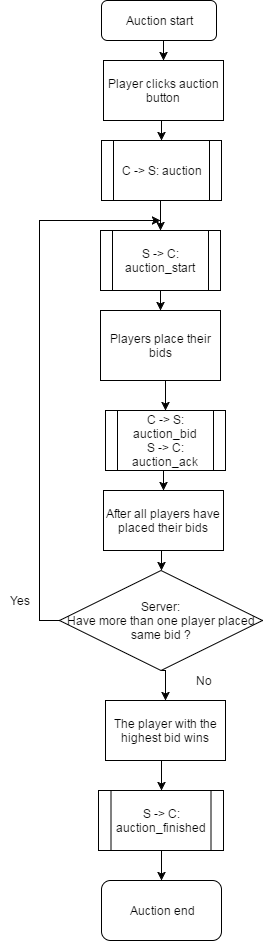

The diagram above was exported from draw.io. Its source (the exported page's mxGraphModel, read from the mxfile embedded in the PNG):
<mxGraphModel dx="1186" dy="1839" grid="1" gridSize="10" guides="1" tooltips="1" connect="1" arrows="1" fold="1" page="1" pageScale="1" pageWidth="850" pageHeight="1100" background="#ffffff" math="0" shadow="0">
  <root>
    <mxCell id="0" />
    <mxCell id="1" parent="0" />
    <mxCell id="32" style="edgeStyle=orthogonalEdgeStyle;rounded=0;html=1;exitX=0.5;exitY=1;entryX=0.5;entryY=0;jettySize=auto;orthogonalLoop=1;" edge="1" parent="1" source="2" target="28">
      <mxGeometry relative="1" as="geometry" />
    </mxCell>
    <mxCell id="2" value="Auction start" style="rounded=1;whiteSpace=wrap;html=1;" vertex="1" parent="1">
      <mxGeometry x="361" y="-160" width="115" height="40" as="geometry" />
    </mxCell>
    <mxCell id="18" style="edgeStyle=orthogonalEdgeStyle;rounded=0;html=1;exitX=0.5;exitY=1;entryX=0.5;entryY=0;jettySize=auto;orthogonalLoop=1;" edge="1" parent="1" source="3" target="5">
      <mxGeometry relative="1" as="geometry" />
    </mxCell>
    <mxCell id="3" value="Players place their bids" style="whiteSpace=wrap;html=1;" vertex="1" parent="1">
      <mxGeometry x="360" y="150" width="120" height="70" as="geometry" />
    </mxCell>
    <mxCell id="17" style="edgeStyle=orthogonalEdgeStyle;rounded=0;html=1;exitX=0.5;exitY=1;entryX=0.5;entryY=0;jettySize=auto;orthogonalLoop=1;" edge="1" parent="1" source="4" target="3">
      <mxGeometry relative="1" as="geometry" />
    </mxCell>
    <mxCell id="4" value="S -&amp;gt; C: auction_start" style="shape=process;whiteSpace=wrap;html=1;" vertex="1" parent="1">
      <mxGeometry x="360" y="70" width="120" height="60" as="geometry" />
    </mxCell>
    <mxCell id="19" style="edgeStyle=orthogonalEdgeStyle;rounded=0;html=1;exitX=0.5;exitY=1;entryX=0.5;entryY=0;jettySize=auto;orthogonalLoop=1;" edge="1" parent="1" source="5" target="7">
      <mxGeometry relative="1" as="geometry" />
    </mxCell>
    <mxCell id="5" value="C -&amp;gt; S: auction_bid&lt;div&gt;S -&amp;gt; C: auction_ack&lt;/div&gt;" style="shape=process;whiteSpace=wrap;html=1;" vertex="1" parent="1">
      <mxGeometry x="365" y="250" width="120" height="60" as="geometry" />
    </mxCell>
    <mxCell id="13" style="edgeStyle=orthogonalEdgeStyle;rounded=0;html=1;exitX=0;exitY=0.5;jettySize=auto;orthogonalLoop=1;" edge="1" parent="1" source="6">
      <mxGeometry relative="1" as="geometry">
        <mxPoint x="420" y="60" as="targetPoint" />
        <Array as="points">
          <mxPoint x="299" y="460" />
          <mxPoint x="299" y="60" />
        </Array>
      </mxGeometry>
    </mxCell>
    <mxCell id="24" style="edgeStyle=orthogonalEdgeStyle;rounded=0;html=1;exitX=0.5;exitY=1;entryX=0.5;entryY=0;jettySize=auto;orthogonalLoop=1;" edge="1" parent="1" source="6" target="23">
      <mxGeometry relative="1" as="geometry" />
    </mxCell>
    <mxCell id="6" value="Server:&lt;div&gt;Have more than one player placed same bid ?&lt;/div&gt;" style="rhombus;whiteSpace=wrap;html=1;" vertex="1" parent="1">
      <mxGeometry x="319" y="410" width="203" height="100" as="geometry" />
    </mxCell>
    <mxCell id="20" style="edgeStyle=orthogonalEdgeStyle;rounded=0;html=1;exitX=0.5;exitY=1;entryX=0.5;entryY=0;jettySize=auto;orthogonalLoop=1;" edge="1" parent="1" source="7" target="6">
      <mxGeometry relative="1" as="geometry" />
    </mxCell>
    <mxCell id="7" value="After all players have placed their bids" style="whiteSpace=wrap;html=1;" vertex="1" parent="1">
      <mxGeometry x="363" y="330" width="120" height="60" as="geometry" />
    </mxCell>
    <mxCell id="9" value="Yes" style="text;html=1;strokeColor=none;fillColor=none;align=center;verticalAlign=middle;whiteSpace=wrap;" vertex="1" parent="1">
      <mxGeometry x="260" y="430" width="40" height="20" as="geometry" />
    </mxCell>
    <mxCell id="10" value="No" style="text;html=1;strokeColor=none;fillColor=none;align=center;verticalAlign=middle;whiteSpace=wrap;" vertex="1" parent="1">
      <mxGeometry x="443" y="510" width="40" height="20" as="geometry" />
    </mxCell>
    <mxCell id="22" style="edgeStyle=orthogonalEdgeStyle;rounded=0;html=1;exitX=0.5;exitY=1;entryX=0.5;entryY=0;jettySize=auto;orthogonalLoop=1;" edge="1" parent="1" source="14" target="15">
      <mxGeometry relative="1" as="geometry" />
    </mxCell>
    <mxCell id="14" value="S -&amp;gt; C: auction_finished" style="shape=process;whiteSpace=wrap;html=1;" vertex="1" parent="1">
      <mxGeometry x="358" y="630" width="125" height="60" as="geometry" />
    </mxCell>
    <mxCell id="15" value="Auction end" style="rounded=1;whiteSpace=wrap;html=1;" vertex="1" parent="1">
      <mxGeometry x="361" y="720" width="120" height="60" as="geometry" />
    </mxCell>
    <mxCell id="25" style="edgeStyle=orthogonalEdgeStyle;rounded=0;html=1;exitX=0.5;exitY=1;entryX=0.5;entryY=0;jettySize=auto;orthogonalLoop=1;" edge="1" parent="1" source="23" target="14">
      <mxGeometry relative="1" as="geometry" />
    </mxCell>
    <mxCell id="23" value="The player with the highest bid wins" style="whiteSpace=wrap;html=1;" vertex="1" parent="1">
      <mxGeometry x="365" y="540" width="120" height="60" as="geometry" />
    </mxCell>
    <mxCell id="29" style="edgeStyle=orthogonalEdgeStyle;rounded=0;html=1;exitX=0.5;exitY=1;entryX=0.5;entryY=0;jettySize=auto;orthogonalLoop=1;" edge="1" parent="1" source="27" target="4">
      <mxGeometry relative="1" as="geometry" />
    </mxCell>
    <mxCell id="27" value="C -&amp;gt; S: auction" style="shape=process;whiteSpace=wrap;html=1;" vertex="1" parent="1">
      <mxGeometry x="361" y="-20" width="120" height="60" as="geometry" />
    </mxCell>
    <mxCell id="30" style="edgeStyle=orthogonalEdgeStyle;rounded=0;html=1;exitX=0.5;exitY=1;entryX=0.5;entryY=0;jettySize=auto;orthogonalLoop=1;" edge="1" parent="1" source="28" target="27">
      <mxGeometry relative="1" as="geometry" />
    </mxCell>
    <mxCell id="28" value="Player clicks auction button" style="whiteSpace=wrap;html=1;" vertex="1" parent="1">
      <mxGeometry x="363" y="-100" width="120" height="60" as="geometry" />
    </mxCell>
  </root>
</mxGraphModel>